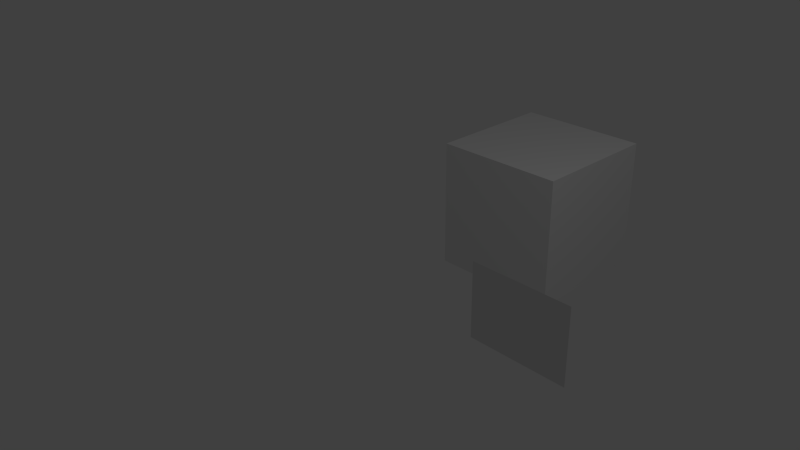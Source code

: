# Source: skyboxRegularNormals.blend  (saved by Blender 2.73.0; exported with 4.5.12 LTS)
import bpy
from mathutils import Matrix  # noqa: F401  (used for matrix-valued properties, if any)

bpy.ops.wm.read_factory_settings(use_empty=True)
scene = bpy.context.scene
scene.name = 'Scene'

# ---- collections
col_collection_1 = bpy.data.collections.new('Collection 1'); scene.collection.children.link(col_collection_1)

# ---- materials (node trees are filled in below, after node groups)
mat_spacebox = bpy.data.materials.new('spacebox')
mat_spacebox.alpha_threshold = 0.0
mat_spacebox.use_transparent_shadow = False
mat_spacebox.roughness = 0.5
mat_material = bpy.data.materials.new('Material')
mat_material.alpha_threshold = 0.0
mat_material.use_transparent_shadow = False
mat_material.roughness = 0.5
mat_material.line_color = (0.0, 0.0, 0.0, 1.0)

# ---- material node trees

# ---- world
world_world = bpy.data.worlds.new('World'); scene.world = world_world
world_world.color = (0.05088, 0.05088, 0.05088)
world_world.use_sun_shadow = False
world_world.sun_shadow_jitter_overblur = 0.0
world_world.cycles.sampling_method = 'MANUAL'
world_world.cycles.sample_map_resolution = 256

# ---- cameras
cam_camera = bpy.data.cameras.new('Camera')
cam_camera.clip_end = 100.0
cam_camera.lens = 35.0
cam_camera.sensor_width = 32.0
cam_camera.sensor_height = 18.0
cam_camera.ortho_scale = 7.314
cam_camera.dof.focus_distance = 0.0
cam_camera.dof.aperture_fstop = 128.0

# ---- lights
light_lamp = bpy.data.lights.new('Lamp', 'POINT')
light_lamp.transmission_factor = 0.0
light_lamp.cutoff_distance = 30.0
light_lamp.energy = 100.0
light_lamp.shadow_buffer_clip_start = 1.001
light_lamp.shadow_soft_size = 0.1
light_lamp.shadow_maximum_resolution = 0.006
light_lamp.use_absolute_resolution = True
light_lamp.cycles.use_multiple_importance_sampling = False

# ---- meshes
me_plane = bpy.data.meshes.new('Plane')
me_plane.from_pydata([(-0.667, -0.5, 0.0), (0.667, -0.5, 0.0), (-0.667, 0.5, 0.0), (0.667, 0.5, 0.0)], [], [(0, 1, 3, 2)])
_uv = me_plane.uv_layers.new(name='UVMap')
_uv.uv.foreach_set('vector', [0.0, 0.0, 1.0, 0.0, 1.0, 1.0, 0.0, 1.0])
me_plane.materials.append(mat_spacebox)
me_plane.use_remesh_preserve_volume = False
me_plane.use_remesh_preserve_attributes = False
me_plane.use_mirror_vertex_groups = False
me_plane.update()
me_cube = bpy.data.meshes.new('Cube')
me_cube.from_pydata([(1.0, 1.0, -1.0), (1.0, -1.0, -1.0), (-1.0, -1.0, -1.0), (-1.0, 1.0, -1.0), (1.0, 1.0, 1.0), (1.0, -1.0, 1.0), (-1.0, -1.0, 1.0), (-1.0, 1.0, 1.0)], [], [(0, 1, 2, 3), (4, 7, 6, 5), (0, 4, 5, 1), (1, 5, 6, 2), (2, 6, 7, 3), (4, 0, 3, 7)])
_uv = me_cube.uv_layers.new(name='UVMap')
_uv.uv.foreach_set('vector', [0.5, 0.001675, 0.4995, 0.334, 0.3124, 0.334, 0.313, 0.0006343, 0.4994, 0.9994, 0.3136, 0.9988, 0.313, 0.6664, 0.4994, 0.6669, 0.6871, 0.334, 0.6871, 0.6664, 0.4994, 0.6669, 0.4995, 0.334, 0.4995, 0.334, 0.4994, 0.6669, 0.313, 0.6664, 0.3124, 0.334, 0.3124, 0.334, 0.313, 0.6664, 0.1253, 0.6664, 0.1271, 0.333, 0.6871, 0.6664, 0.6871, 0.334, 0.8753, 0.333, 0.8748, 0.6675])
me_cube.materials.append(mat_material)
me_cube.use_remesh_preserve_volume = False
me_cube.use_remesh_preserve_attributes = False
me_cube.use_mirror_vertex_groups = False
me_cube.update()

# ---- objects
ob_spacebox = bpy.data.objects.new('spacebox', me_plane)
ob_cube = bpy.data.objects.new('Cube', me_cube)
ob_lamp = bpy.data.objects.new('Lamp', light_lamp)
ob_camera = bpy.data.objects.new('Camera', cam_camera)

# ---- transforms, parenting, visibility, modifiers, constraints
ob_spacebox.location = (2.504, -0.1496, 0.1766)
ob_spacebox.rotation_euler = (1.571, -0.0, 0.0)
ob_spacebox.lineart.crease_threshold = 0.0
ob_cube.location = (-0.02668, 3.401, -0.4184)
ob_cube.lock_rotations_4d = False
ob_cube.empty_display_type = 'ARROWS'
ob_cube.lineart.crease_threshold = 0.0
ob_lamp.location = (4.076, 1.005, 5.904)
ob_lamp.rotation_euler = (0.6503, 0.05522, 1.866)
ob_lamp.lock_rotations_4d = False
ob_lamp.empty_display_type = 'ARROWS'
ob_lamp.color = (0.0, 0.0, 0.0, 0.0)
ob_lamp.lineart.crease_threshold = 0.0
ob_camera.location = (7.481, -6.508, 5.344)
ob_camera.rotation_euler = (1.109, 0.01082, 0.8149)
ob_camera.lock_rotations_4d = False
ob_camera.empty_display_type = 'ARROWS'
ob_camera.color = (0.0, 0.0, 0.0, 0.0)
ob_camera.display_type = 'WIRE'
ob_camera.lineart.crease_threshold = 0.0

# ---- collection membership
col_collection_1.objects.link(ob_spacebox)
col_collection_1.objects.link(ob_cube)
col_collection_1.objects.link(ob_lamp)
col_collection_1.objects.link(ob_camera)

# ---- scene / render settings (as saved in the file)
scene.camera = ob_camera
scene.frame_start = 1; scene.frame_end = 250; scene.frame_set(0)
scene.render.engine = 'BLENDER_EEVEE_NEXT'
scene.render.resolution_percentage = 50
scene.render.dither_intensity = 0.0
scene.cycles.use_denoising = False
scene.cycles.samples = 10
scene.cycles.sampling_pattern = 'TABULATED_SOBOL'
scene.cycles.light_sampling_threshold = 0.0
scene.cycles.use_adaptive_sampling = False
scene.cycles.use_light_tree = False
scene.cycles.blur_glossy = 0.0
scene.cycles.pixel_filter_type = 'GAUSSIAN'
scene.cycles.sample_clamp_indirect = 0.0
scene.view_settings.view_transform = 'Standard'
bpy.context.view_layer.update()
